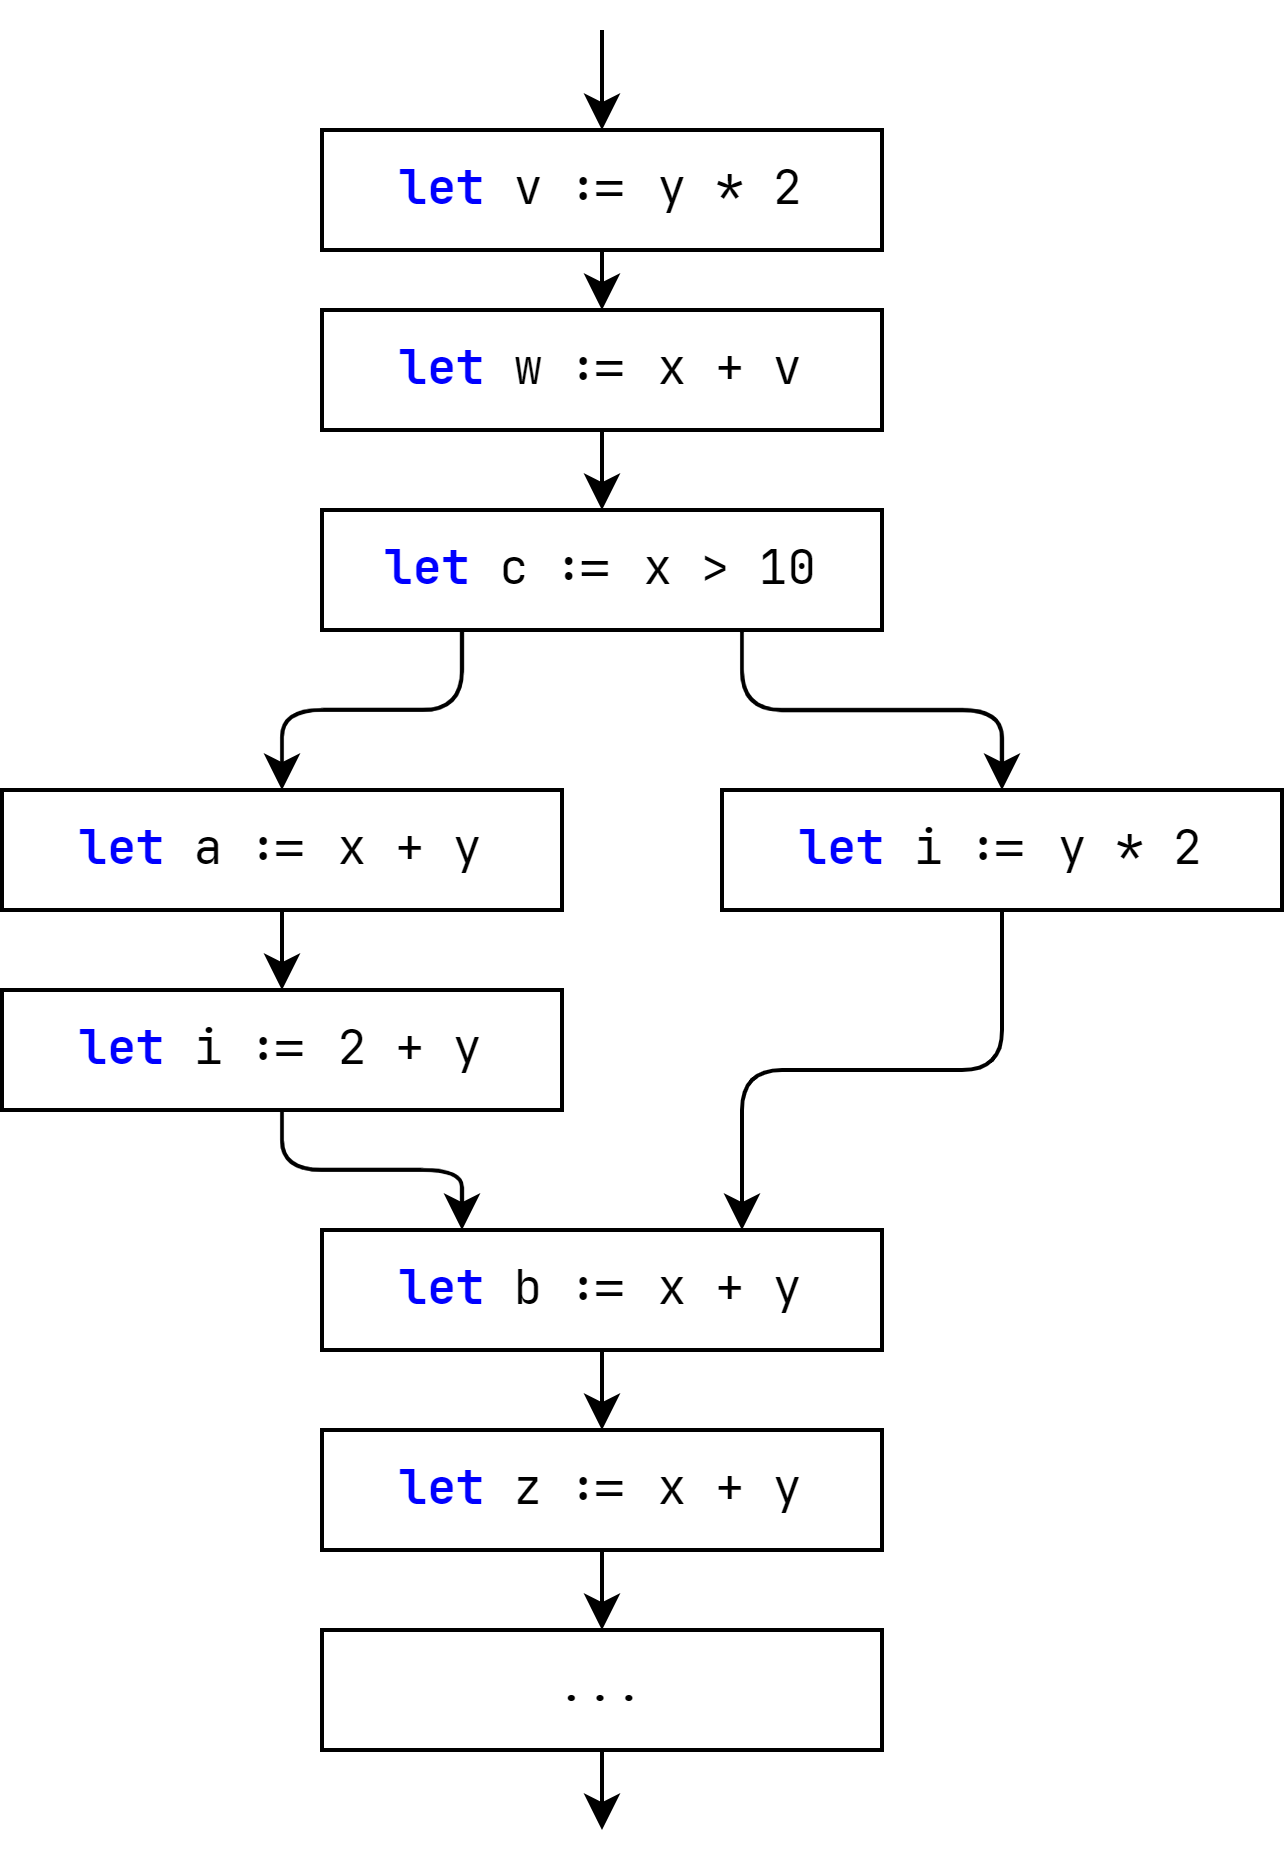

The diagram above was exported from draw.io. Its source (the exported page's mxGraphModel, read from the mxfile embedded in the PNG):
<mxGraphModel dx="1022" dy="779" grid="1" gridSize="10" guides="1" tooltips="1" connect="1" arrows="1" fold="1" page="1" pageScale="1" pageWidth="850" pageHeight="1100" math="0" shadow="0">
  <root>
    <mxCell id="0" />
    <mxCell id="1" parent="0" />
    <mxCell id="91" style="edgeStyle=orthogonalEdgeStyle;html=1;fontFamily=Courier New;" parent="1" source="66" edge="1">
      <mxGeometry relative="1" as="geometry">
        <mxPoint x="390" y="510" as="targetPoint" />
      </mxGeometry>
    </mxCell>
    <mxCell id="66" value="&lt;font face=&quot;JetBrains Mono&quot;&gt;&lt;b style=&quot;&quot;&gt;&lt;font style=&quot;&quot; color=&quot;#0000ff&quot;&gt;let&lt;/font&gt;&lt;/b&gt;&amp;nbsp;b := x + y&lt;/font&gt;" style="rounded=0;whiteSpace=wrap;html=1;fontFamily=Courier New;" parent="1" vertex="1">
      <mxGeometry x="320" y="460" width="140" height="30" as="geometry" />
    </mxCell>
    <mxCell id="127" style="edgeStyle=orthogonalEdgeStyle;html=1;exitX=0.25;exitY=1;exitDx=0;exitDy=0;entryX=0.5;entryY=0;entryDx=0;entryDy=0;" parent="1" source="77" edge="1">
      <mxGeometry relative="1" as="geometry">
        <mxPoint x="310" y="350" as="targetPoint" />
      </mxGeometry>
    </mxCell>
    <mxCell id="128" style="edgeStyle=orthogonalEdgeStyle;html=1;exitX=0.75;exitY=1;exitDx=0;exitDy=0;" parent="1" source="77" target="124" edge="1">
      <mxGeometry relative="1" as="geometry" />
    </mxCell>
    <mxCell id="77" value="&lt;font face=&quot;jetBrains mono&quot;&gt;&lt;font color=&quot;#0000ff&quot;&gt;&lt;b&gt;let&lt;/b&gt;&amp;nbsp;&lt;/font&gt;c := x &amp;gt; 10&lt;/font&gt;" style="rounded=0;whiteSpace=wrap;html=1;fontFamily=Courier New;" parent="1" vertex="1">
      <mxGeometry x="320" y="280" width="140" height="30" as="geometry" />
    </mxCell>
    <mxCell id="126" style="edgeStyle=orthogonalEdgeStyle;html=1;entryX=0.25;entryY=0;entryDx=0;entryDy=0;exitX=0.5;exitY=1;exitDx=0;exitDy=0;" parent="1" source="142" target="66" edge="1">
      <mxGeometry relative="1" as="geometry" />
    </mxCell>
    <mxCell id="143" value="" style="edgeStyle=none;html=1;fontColor=#000000;entryX=0.5;entryY=0;entryDx=0;entryDy=0;" parent="1" source="79" target="142" edge="1">
      <mxGeometry relative="1" as="geometry" />
    </mxCell>
    <mxCell id="79" value="&lt;font face=&quot;JetBrains mono&quot;&gt;&lt;b style=&quot;color: rgb(0, 0, 255);&quot;&gt;let &lt;/b&gt;a := x + y&lt;/font&gt;" style="rounded=0;whiteSpace=wrap;html=1;strokeColor=#000000;fontFamily=Courier New;" parent="1" vertex="1">
      <mxGeometry x="240" y="350" width="140" height="30" as="geometry" />
    </mxCell>
    <mxCell id="115" style="edgeStyle=orthogonalEdgeStyle;html=1;fontFamily=Courier New;" parent="1" source="116" edge="1">
      <mxGeometry relative="1" as="geometry">
        <mxPoint x="390" y="560" as="targetPoint" />
      </mxGeometry>
    </mxCell>
    <mxCell id="116" value="&lt;font face=&quot;JetBrains Mono&quot;&gt;&lt;b style=&quot;&quot;&gt;&lt;font style=&quot;&quot; color=&quot;#0000ff&quot;&gt;let&lt;/font&gt;&lt;/b&gt;&amp;nbsp;z := x + y&lt;/font&gt;" style="rounded=0;whiteSpace=wrap;html=1;fontFamily=Courier New;" parent="1" vertex="1">
      <mxGeometry x="320" y="510" width="140" height="30" as="geometry" />
    </mxCell>
    <mxCell id="117" value="&lt;font&gt;...&lt;/font&gt;" style="rounded=0;whiteSpace=wrap;html=1;fontFamily=Courier New;" parent="1" vertex="1">
      <mxGeometry x="320" y="560" width="140" height="30" as="geometry" />
    </mxCell>
    <mxCell id="118" style="edgeStyle=orthogonalEdgeStyle;html=1;fontFamily=Courier New;entryX=0.5;entryY=0;entryDx=0;entryDy=0;" parent="1" edge="1">
      <mxGeometry relative="1" as="geometry">
        <mxPoint x="390" y="610" as="targetPoint" />
        <mxPoint x="390" y="590" as="sourcePoint" />
      </mxGeometry>
    </mxCell>
    <mxCell id="125" style="edgeStyle=orthogonalEdgeStyle;html=1;entryX=0.75;entryY=0;entryDx=0;entryDy=0;" parent="1" source="124" target="66" edge="1">
      <mxGeometry relative="1" as="geometry" />
    </mxCell>
    <mxCell id="124" value="&lt;b style=&quot;border-color: var(--border-color); font-family: &amp;quot;JetBrains mono&amp;quot;; color: rgb(0, 0, 255);&quot;&gt;let&amp;nbsp;&lt;/b&gt;&lt;span style=&quot;font-family: &amp;quot;JetBrains mono&amp;quot;;&quot;&gt;i := y * 2&lt;/span&gt;" style="rounded=0;whiteSpace=wrap;html=1;fontFamily=Courier New;" parent="1" vertex="1">
      <mxGeometry x="420" y="350" width="140" height="30" as="geometry" />
    </mxCell>
    <mxCell id="139" value="" style="edgeStyle=none;html=1;fontColor=#000000;entryX=0.5;entryY=0;entryDx=0;entryDy=0;" parent="1" source="135" target="77" edge="1">
      <mxGeometry relative="1" as="geometry" />
    </mxCell>
    <mxCell id="135" value="&lt;font face=&quot;JetBrains mono&quot;&gt;&lt;font color=&quot;#0000ff&quot;&gt;&lt;b&gt;let&lt;/b&gt; &lt;/font&gt;w := x + v&lt;/font&gt;" style="rounded=0;whiteSpace=wrap;html=1;fontFamily=Courier New;" parent="1" vertex="1">
      <mxGeometry x="320" y="230" width="140" height="30" as="geometry" />
    </mxCell>
    <mxCell id="142" value="&lt;font face=&quot;JetBrains mono&quot;&gt;&lt;b style=&quot;color: rgb(0, 0, 255);&quot;&gt;let &lt;/b&gt;i := 2 + y&lt;/font&gt;" style="rounded=0;whiteSpace=wrap;html=1;strokeColor=#000000;fontFamily=Courier New;" parent="1" vertex="1">
      <mxGeometry x="240" y="400" width="140" height="30" as="geometry" />
    </mxCell>
    <mxCell id="148" value="" style="edgeStyle=none;html=1;fontSize=9;fontColor=#000000;" parent="1" source="146" target="135" edge="1">
      <mxGeometry relative="1" as="geometry" />
    </mxCell>
    <mxCell id="146" value="&lt;font face=&quot;JetBrains mono&quot;&gt;&lt;font color=&quot;#0000ff&quot;&gt;&lt;b&gt;let&lt;/b&gt;&amp;nbsp;&lt;/font&gt;v := y * 2&lt;/font&gt;" style="rounded=0;whiteSpace=wrap;html=1;fontFamily=Courier New;" parent="1" vertex="1">
      <mxGeometry x="320" y="185" width="140" height="30" as="geometry" />
    </mxCell>
    <mxCell id="147" value="" style="endArrow=classic;html=1;fontSize=9;fontColor=#000000;entryX=0.5;entryY=0;entryDx=0;entryDy=0;" parent="1" target="146" edge="1">
      <mxGeometry width="50" height="50" relative="1" as="geometry">
        <mxPoint x="390" y="160" as="sourcePoint" />
        <mxPoint x="380" y="300" as="targetPoint" />
      </mxGeometry>
    </mxCell>
  </root>
</mxGraphModel>